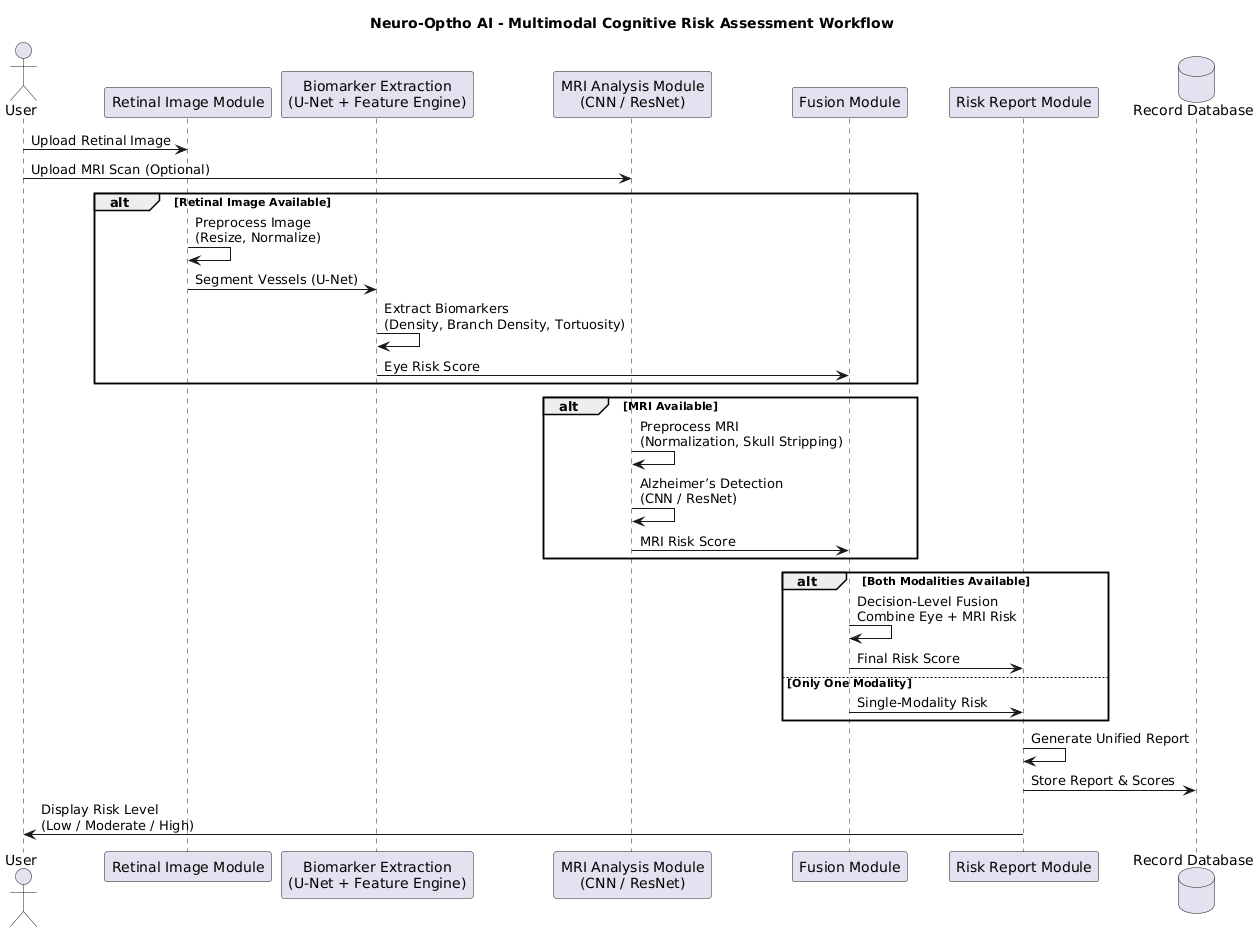

The diagram above was rendered by PlantUML. Its source (embedded in the PNG):
@startuml
title Neuro-Optho AI - Multimodal Cognitive Risk Assessment Workflow

actor User

participant "Retinal Image Module" as RIM
participant "Biomarker Extraction\n(U-Net + Feature Engine)" as BEM
participant "MRI Analysis Module\n(CNN / ResNet)" as MRI
participant "Fusion Module" as FM
participant "Risk Report Module" as RRM
database "Record Database" as DB

User -> RIM : Upload Retinal Image
User -> MRI : Upload MRI Scan (Optional)

alt Retinal Image Available
    RIM -> RIM : Preprocess Image\n(Resize, Normalize)
    RIM -> BEM : Segment Vessels (U-Net)
    BEM -> BEM : Extract Biomarkers\n(Density, Branch Density, Tortuosity)
    BEM -> FM : Eye Risk Score
end

alt MRI Available
    MRI -> MRI : Preprocess MRI\n(Normalization, Skull Stripping)
    MRI -> MRI : Alzheimer’s Detection\n(CNN / ResNet)
    MRI -> FM : MRI Risk Score
end

alt Both Modalities Available
    FM -> FM : Decision-Level Fusion\nCombine Eye + MRI Risk
    FM -> RRM : Final Risk Score
else Only One Modality
    FM -> RRM : Single-Modality Risk
end

RRM -> RRM : Generate Unified Report
RRM -> DB : Store Report & Scores
RRM -> User : Display Risk Level\n(Low / Moderate / High)
@enduml